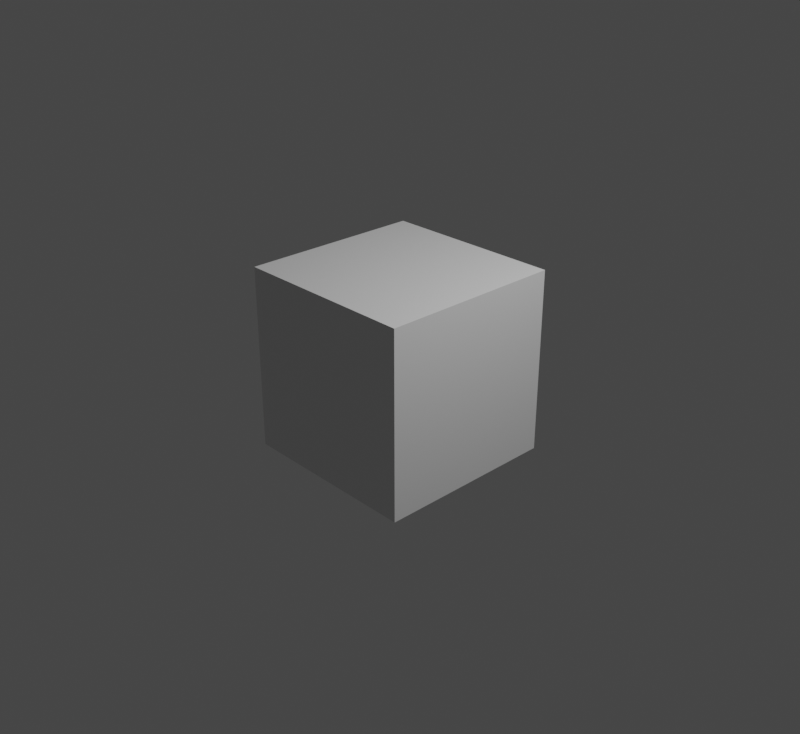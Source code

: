 # Source: WindowRamp.blend  (saved by Blender 2.92.15; exported with 4.5.12 LTS)
import bpy
from mathutils import Matrix  # noqa: F401  (used for matrix-valued properties, if any)

bpy.ops.wm.read_factory_settings(use_empty=True)
scene = bpy.context.scene
scene.name = 'Scene'

# ---- collections
col_collection = bpy.data.collections.new('Collection'); scene.collection.children.link(col_collection)

# ---- materials (node trees are filled in below, after node groups)
mat_material = bpy.data.materials.new('Material')
mat_material.alpha_threshold = 0.0
mat_material.use_transparent_shadow = False
mat_material.line_color = (0.0, 0.0, 0.0, 1.0)

# ---- material node trees
mat_material.use_nodes = True; mat_material.node_tree.nodes.clear()
_N = mat_material.node_tree.nodes; _L = mat_material.node_tree.links
n0 = _N.new('ShaderNodeOutputMaterial'); n0.name = 'Material Output'; n0.location = (300, 300)
n1 = _N.new('ShaderNodeBsdfPrincipled'); n1.name = 'Principled BSDF'; n1.location = (10, 300)
n1.distribution = 'GGX'
n1.subsurface_method = 'BURLEY'
n1.inputs[2].default_value = 0.4
n1.inputs[3].default_value = 1.45
n1.inputs[27].default_value = (0.0, 0.0, 0.0, 1.0)
n1.inputs[28].default_value = 1.0
_L.new(n1.outputs[0], n0.inputs[0])
n0.is_active_output = True

# ---- world
world_world = bpy.data.worlds.new('World'); scene.world = world_world
world_world.use_nodes = True; world_world.node_tree.nodes.clear()
_N = world_world.node_tree.nodes; _L = world_world.node_tree.links
n0 = _N.new('ShaderNodeOutputWorld'); n0.name = 'World Output'; n0.location = (300, 300)
n1 = _N.new('ShaderNodeBackground'); n1.name = 'Background'; n1.location = (10, 300)
n1.inputs[0].default_value = (0.05088, 0.05088, 0.05088, 1.0)
_L.new(n1.outputs[0], n0.inputs[0])
n0.is_active_output = True
world_world.color = (0.05088, 0.05088, 0.05088)
world_world.use_sun_shadow = False
world_world.sun_shadow_jitter_overblur = 0.0

# ---- cameras
cam_camera = bpy.data.cameras.new('Camera')
cam_camera.clip_end = 100.0
cam_camera.ortho_scale = 7.314

# ---- lights
light_light = bpy.data.lights.new('Light', 'POINT')
light_light.transmission_factor = 0.0
light_light.energy = 1000.0
light_light.shadow_soft_size = 0.1
light_light.shadow_maximum_resolution = 0.006
light_light.use_absolute_resolution = True

# ---- meshes
me_cube = bpy.data.meshes.new('Cube')
me_cube.from_pydata([(1.0, 1.0, 1.0), (1.0, 1.0, -1.0), (1.0, -1.0, 1.0), (1.0, -1.0, -1.0), (-1.0, 1.0, 1.0), (-1.0, 1.0, -1.0), (-1.0, -1.0, 1.0), (-1.0, -1.0, -1.0)], [], [(0, 4, 6, 2), (3, 2, 6, 7), (7, 6, 4, 5), (5, 1, 3, 7), (1, 0, 2, 3), (5, 4, 0, 1)])
_uv = me_cube.uv_layers.new(name='UVMap')
_uv.uv.foreach_set('vector', [0.625, 0.5, 0.875, 0.5, 0.875, 0.75, 0.625, 0.75, 0.375, 0.75, 0.625, 0.75, 0.625, 1.0, 0.375, 1.0, 0.375, 0.0, 0.625, 0.0, 0.625, 0.25, 0.375, 0.25, 0.125, 0.5, 0.375, 0.5, 0.375, 0.75, 0.125, 0.75, 0.375, 0.5, 0.625, 0.5, 0.625, 0.75, 0.375, 0.75, 0.375, 0.25, 0.625, 0.25, 0.625, 0.5, 0.375, 0.5])
me_cube.materials.append(mat_material)
me_cube.use_remesh_preserve_volume = False
me_cube.use_remesh_preserve_attributes = False
me_cube.use_mirror_vertex_groups = False
me_cube.update()

# ---- objects
ob_cube = bpy.data.objects.new('Cube', me_cube)
ob_light = bpy.data.objects.new('Light', light_light)
ob_camera = bpy.data.objects.new('Camera', cam_camera)

# ---- transforms, parenting, visibility, modifiers, constraints
ob_cube.location = (0.0, 0.0, 0.0)
ob_cube.lock_rotations_4d = False
ob_cube.empty_display_type = 'ARROWS'
ob_cube.lineart.crease_threshold = 0.0
ob_light.location = (4.076, 1.005, 5.904)
ob_light.rotation_euler = (0.6503, 0.05522, 1.866)
ob_light.lock_rotations_4d = False
ob_light.empty_display_type = 'ARROWS'
ob_light.color = (0.0, 0.0, 0.0, 0.0)
ob_light.lineart.crease_threshold = 0.0
ob_camera.location = (7.359, -6.926, 4.958)
ob_camera.rotation_euler = (1.109, 0.0, 0.8149)
ob_camera.lock_rotations_4d = False
ob_camera.empty_display_type = 'ARROWS'
ob_camera.color = (0.0, 0.0, 0.0, 0.0)
ob_camera.display_type = 'WIRE'
ob_camera.lineart.crease_threshold = 0.0

# ---- collection membership
col_collection.objects.link(ob_cube)
col_collection.objects.link(ob_light)
col_collection.objects.link(ob_camera)

# ---- scene / render settings (as saved in the file)
scene.camera = ob_camera
scene.frame_start = 1; scene.frame_end = 250; scene.frame_set(1)
scene.render.engine = 'BLENDER_EEVEE_NEXT'
scene.render.resolution_x = 1090
scene.render.resolution_y = 1000
scene.render.filter_size = 0.01
scene.render.film_transparent = True
scene.cycles.use_denoising = False
scene.cycles.samples = 128
scene.cycles.sampling_pattern = 'TABULATED_SOBOL'
scene.cycles.use_adaptive_sampling = False
scene.cycles.use_light_tree = False
scene.view_settings.view_transform = 'Filmic'
bpy.context.view_layer.update()
